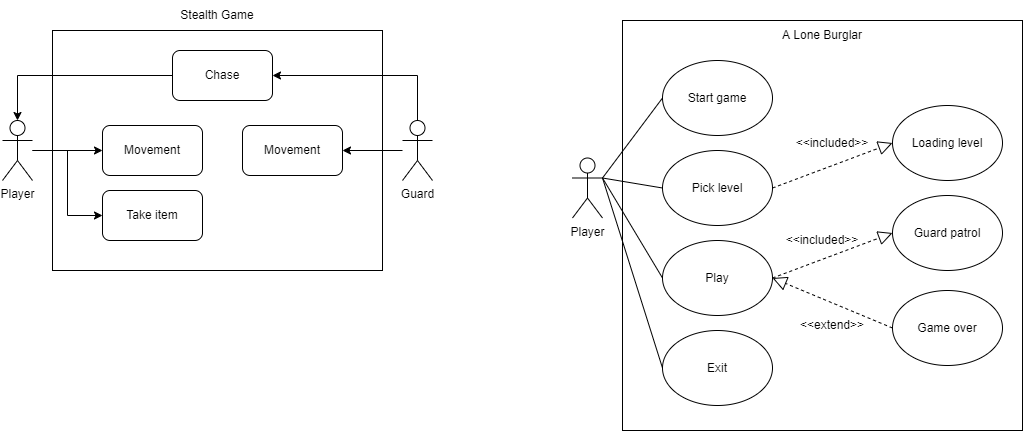

The diagram above was exported from draw.io. Its source (the exported page's mxGraphModel, read from the mxfile embedded in the PNG):
<mxGraphModel dx="1108" dy="450" grid="1" gridSize="10" guides="1" tooltips="1" connect="1" arrows="1" fold="1" page="1" pageScale="1" pageWidth="850" pageHeight="1100" math="0" shadow="0">
  <root>
    <mxCell id="0" />
    <mxCell id="1" parent="0" />
    <mxCell id="1YTio-MKqKZoyuzbSUXj-12" value="" style="rounded=0;whiteSpace=wrap;html=1;" parent="1" vertex="1">
      <mxGeometry x="150" y="70" width="330" height="240" as="geometry" />
    </mxCell>
    <mxCell id="1YTio-MKqKZoyuzbSUXj-14" style="edgeStyle=orthogonalEdgeStyle;rounded=0;orthogonalLoop=1;jettySize=auto;html=1;entryX=0;entryY=0.5;entryDx=0;entryDy=0;" parent="1" source="1YTio-MKqKZoyuzbSUXj-1" target="1YTio-MKqKZoyuzbSUXj-7" edge="1">
      <mxGeometry relative="1" as="geometry" />
    </mxCell>
    <mxCell id="1YTio-MKqKZoyuzbSUXj-15" style="edgeStyle=orthogonalEdgeStyle;rounded=0;orthogonalLoop=1;jettySize=auto;html=1;entryX=0;entryY=0.5;entryDx=0;entryDy=0;" parent="1" source="1YTio-MKqKZoyuzbSUXj-1" target="1YTio-MKqKZoyuzbSUXj-10" edge="1">
      <mxGeometry relative="1" as="geometry" />
    </mxCell>
    <mxCell id="1YTio-MKqKZoyuzbSUXj-1" value="Player" style="shape=umlActor;verticalLabelPosition=bottom;verticalAlign=top;html=1;outlineConnect=0;" parent="1" vertex="1">
      <mxGeometry x="100" y="160" width="30" height="60" as="geometry" />
    </mxCell>
    <mxCell id="1YTio-MKqKZoyuzbSUXj-17" style="edgeStyle=orthogonalEdgeStyle;rounded=0;orthogonalLoop=1;jettySize=auto;html=1;entryX=1;entryY=0.5;entryDx=0;entryDy=0;" parent="1" source="1YTio-MKqKZoyuzbSUXj-2" target="1YTio-MKqKZoyuzbSUXj-16" edge="1">
      <mxGeometry relative="1" as="geometry" />
    </mxCell>
    <mxCell id="1YTio-MKqKZoyuzbSUXj-23" style="edgeStyle=orthogonalEdgeStyle;rounded=0;orthogonalLoop=1;jettySize=auto;html=1;entryX=1;entryY=0.5;entryDx=0;entryDy=0;" parent="1" source="1YTio-MKqKZoyuzbSUXj-2" target="1YTio-MKqKZoyuzbSUXj-18" edge="1">
      <mxGeometry relative="1" as="geometry">
        <Array as="points">
          <mxPoint x="515" y="115" />
        </Array>
      </mxGeometry>
    </mxCell>
    <mxCell id="1YTio-MKqKZoyuzbSUXj-2" value="Guard" style="shape=umlActor;verticalLabelPosition=bottom;verticalAlign=top;html=1;outlineConnect=0;" parent="1" vertex="1">
      <mxGeometry x="500" y="160" width="30" height="60" as="geometry" />
    </mxCell>
    <mxCell id="1YTio-MKqKZoyuzbSUXj-7" value="Movement" style="rounded=1;whiteSpace=wrap;html=1;" parent="1" vertex="1">
      <mxGeometry x="200" y="165" width="100" height="50" as="geometry" />
    </mxCell>
    <mxCell id="1YTio-MKqKZoyuzbSUXj-10" value="Take item" style="rounded=1;whiteSpace=wrap;html=1;" parent="1" vertex="1">
      <mxGeometry x="200" y="230" width="100" height="50" as="geometry" />
    </mxCell>
    <mxCell id="1YTio-MKqKZoyuzbSUXj-13" value="Stealth Game" style="text;html=1;strokeColor=none;fillColor=none;align=center;verticalAlign=middle;whiteSpace=wrap;rounded=0;" parent="1" vertex="1">
      <mxGeometry x="270" y="40" width="90" height="30" as="geometry" />
    </mxCell>
    <mxCell id="1YTio-MKqKZoyuzbSUXj-16" value="Movement" style="rounded=1;whiteSpace=wrap;html=1;" parent="1" vertex="1">
      <mxGeometry x="340" y="165" width="100" height="50" as="geometry" />
    </mxCell>
    <mxCell id="1YTio-MKqKZoyuzbSUXj-22" style="edgeStyle=orthogonalEdgeStyle;rounded=0;orthogonalLoop=1;jettySize=auto;html=1;entryX=0.5;entryY=0;entryDx=0;entryDy=0;entryPerimeter=0;" parent="1" source="1YTio-MKqKZoyuzbSUXj-18" target="1YTio-MKqKZoyuzbSUXj-1" edge="1">
      <mxGeometry relative="1" as="geometry" />
    </mxCell>
    <mxCell id="1YTio-MKqKZoyuzbSUXj-18" value="Chase" style="rounded=1;whiteSpace=wrap;html=1;" parent="1" vertex="1">
      <mxGeometry x="270" y="90" width="100" height="50" as="geometry" />
    </mxCell>
    <mxCell id="ONlyfkUpyb0TEycYsNqn-1" value="" style="rounded=0;whiteSpace=wrap;html=1;" vertex="1" parent="1">
      <mxGeometry x="720" y="60" width="400" height="410" as="geometry" />
    </mxCell>
    <mxCell id="ONlyfkUpyb0TEycYsNqn-2" value="A Lone Burglar" style="text;html=1;strokeColor=none;fillColor=none;align=center;verticalAlign=middle;whiteSpace=wrap;rounded=0;" vertex="1" parent="1">
      <mxGeometry x="875" y="60" width="90" height="30" as="geometry" />
    </mxCell>
    <mxCell id="ONlyfkUpyb0TEycYsNqn-5" value="Player" style="shape=umlActor;verticalLabelPosition=bottom;verticalAlign=top;html=1;outlineConnect=0;" vertex="1" parent="1">
      <mxGeometry x="670" y="197.5" width="30" height="60" as="geometry" />
    </mxCell>
    <mxCell id="ONlyfkUpyb0TEycYsNqn-6" value="Start game" style="ellipse;whiteSpace=wrap;html=1;" vertex="1" parent="1">
      <mxGeometry x="760" y="100" width="110" height="75" as="geometry" />
    </mxCell>
    <mxCell id="ONlyfkUpyb0TEycYsNqn-7" value="Pick level" style="ellipse;whiteSpace=wrap;html=1;" vertex="1" parent="1">
      <mxGeometry x="760" y="190" width="110" height="75" as="geometry" />
    </mxCell>
    <mxCell id="ONlyfkUpyb0TEycYsNqn-8" value="Play" style="ellipse;whiteSpace=wrap;html=1;" vertex="1" parent="1">
      <mxGeometry x="760" y="280" width="110" height="75" as="geometry" />
    </mxCell>
    <mxCell id="ONlyfkUpyb0TEycYsNqn-9" value="Exit" style="ellipse;whiteSpace=wrap;html=1;" vertex="1" parent="1">
      <mxGeometry x="760" y="370" width="110" height="75" as="geometry" />
    </mxCell>
    <mxCell id="ONlyfkUpyb0TEycYsNqn-10" value="Loading level" style="ellipse;whiteSpace=wrap;html=1;" vertex="1" parent="1">
      <mxGeometry x="990" y="145" width="110" height="75" as="geometry" />
    </mxCell>
    <mxCell id="ONlyfkUpyb0TEycYsNqn-11" value="" style="endArrow=none;html=1;rounded=0;entryX=1;entryY=0.3333333333333333;entryDx=0;entryDy=0;entryPerimeter=0;exitX=0;exitY=0.5;exitDx=0;exitDy=0;" edge="1" parent="1" source="ONlyfkUpyb0TEycYsNqn-6" target="ONlyfkUpyb0TEycYsNqn-5">
      <mxGeometry width="50" height="50" relative="1" as="geometry">
        <mxPoint x="650" y="300" as="sourcePoint" />
        <mxPoint x="700" y="250" as="targetPoint" />
      </mxGeometry>
    </mxCell>
    <mxCell id="ONlyfkUpyb0TEycYsNqn-12" value="" style="endArrow=none;html=1;rounded=0;entryX=1;entryY=0.3333333333333333;entryDx=0;entryDy=0;entryPerimeter=0;exitX=0;exitY=0.5;exitDx=0;exitDy=0;" edge="1" parent="1" source="ONlyfkUpyb0TEycYsNqn-7" target="ONlyfkUpyb0TEycYsNqn-5">
      <mxGeometry width="50" height="50" relative="1" as="geometry">
        <mxPoint x="780" y="147.5" as="sourcePoint" />
        <mxPoint x="690" y="150" as="targetPoint" />
      </mxGeometry>
    </mxCell>
    <mxCell id="ONlyfkUpyb0TEycYsNqn-13" value="" style="endArrow=none;html=1;rounded=0;entryX=1;entryY=0.3333333333333333;entryDx=0;entryDy=0;entryPerimeter=0;exitX=0;exitY=0.5;exitDx=0;exitDy=0;" edge="1" parent="1" source="ONlyfkUpyb0TEycYsNqn-8" target="ONlyfkUpyb0TEycYsNqn-5">
      <mxGeometry width="50" height="50" relative="1" as="geometry">
        <mxPoint x="780" y="237.5" as="sourcePoint" />
        <mxPoint x="690" y="150" as="targetPoint" />
      </mxGeometry>
    </mxCell>
    <mxCell id="ONlyfkUpyb0TEycYsNqn-14" value="" style="endArrow=none;html=1;rounded=0;entryX=1;entryY=0.3333333333333333;entryDx=0;entryDy=0;entryPerimeter=0;exitX=0;exitY=0.5;exitDx=0;exitDy=0;" edge="1" parent="1" source="ONlyfkUpyb0TEycYsNqn-9" target="ONlyfkUpyb0TEycYsNqn-5">
      <mxGeometry width="50" height="50" relative="1" as="geometry">
        <mxPoint x="780" y="327.5" as="sourcePoint" />
        <mxPoint x="690" y="150" as="targetPoint" />
      </mxGeometry>
    </mxCell>
    <mxCell id="ONlyfkUpyb0TEycYsNqn-18" value="" style="endArrow=block;dashed=1;endFill=0;endSize=12;html=1;rounded=0;exitX=1;exitY=0.5;exitDx=0;exitDy=0;entryX=0;entryY=0.5;entryDx=0;entryDy=0;" edge="1" parent="1" source="ONlyfkUpyb0TEycYsNqn-7" target="ONlyfkUpyb0TEycYsNqn-10">
      <mxGeometry width="160" relative="1" as="geometry">
        <mxPoint x="1240" y="230" as="sourcePoint" />
        <mxPoint x="1400" y="230" as="targetPoint" />
      </mxGeometry>
    </mxCell>
    <mxCell id="ONlyfkUpyb0TEycYsNqn-20" value="&amp;lt;&amp;lt;included&amp;gt;&amp;gt;" style="text;html=1;strokeColor=none;fillColor=none;align=center;verticalAlign=middle;whiteSpace=wrap;rounded=0;" vertex="1" parent="1">
      <mxGeometry x="900" y="167.5" width="60" height="30" as="geometry" />
    </mxCell>
    <mxCell id="ONlyfkUpyb0TEycYsNqn-21" value="Guard patrol" style="ellipse;whiteSpace=wrap;html=1;" vertex="1" parent="1">
      <mxGeometry x="990" y="235" width="110" height="75" as="geometry" />
    </mxCell>
    <mxCell id="ONlyfkUpyb0TEycYsNqn-23" value="Game over" style="ellipse;whiteSpace=wrap;html=1;" vertex="1" parent="1">
      <mxGeometry x="990" y="330" width="110" height="75" as="geometry" />
    </mxCell>
    <mxCell id="ONlyfkUpyb0TEycYsNqn-24" value="" style="endArrow=block;dashed=1;endFill=0;endSize=12;html=1;rounded=0;exitX=1;exitY=0.5;exitDx=0;exitDy=0;entryX=0;entryY=0.5;entryDx=0;entryDy=0;" edge="1" parent="1" source="ONlyfkUpyb0TEycYsNqn-8" target="ONlyfkUpyb0TEycYsNqn-21">
      <mxGeometry width="160" relative="1" as="geometry">
        <mxPoint x="870" y="295" as="sourcePoint" />
        <mxPoint x="990" y="250" as="targetPoint" />
      </mxGeometry>
    </mxCell>
    <mxCell id="ONlyfkUpyb0TEycYsNqn-25" value="&amp;lt;&amp;lt;included&amp;gt;&amp;gt;" style="text;html=1;strokeColor=none;fillColor=none;align=center;verticalAlign=middle;whiteSpace=wrap;rounded=0;" vertex="1" parent="1">
      <mxGeometry x="890" y="265" width="60" height="30" as="geometry" />
    </mxCell>
    <mxCell id="ONlyfkUpyb0TEycYsNqn-26" value="" style="endArrow=block;dashed=1;endFill=0;endSize=12;html=1;rounded=0;exitX=0;exitY=0.5;exitDx=0;exitDy=0;entryX=1;entryY=0.5;entryDx=0;entryDy=0;" edge="1" parent="1" source="ONlyfkUpyb0TEycYsNqn-23" target="ONlyfkUpyb0TEycYsNqn-8">
      <mxGeometry width="160" relative="1" as="geometry">
        <mxPoint x="880" y="327.5" as="sourcePoint" />
        <mxPoint x="1190" y="310" as="targetPoint" />
      </mxGeometry>
    </mxCell>
    <mxCell id="ONlyfkUpyb0TEycYsNqn-27" value="&amp;lt;&amp;lt;extend&amp;gt;&amp;gt;" style="text;html=1;strokeColor=none;fillColor=none;align=center;verticalAlign=middle;whiteSpace=wrap;rounded=0;" vertex="1" parent="1">
      <mxGeometry x="900" y="350" width="60" height="30" as="geometry" />
    </mxCell>
  </root>
</mxGraphModel>